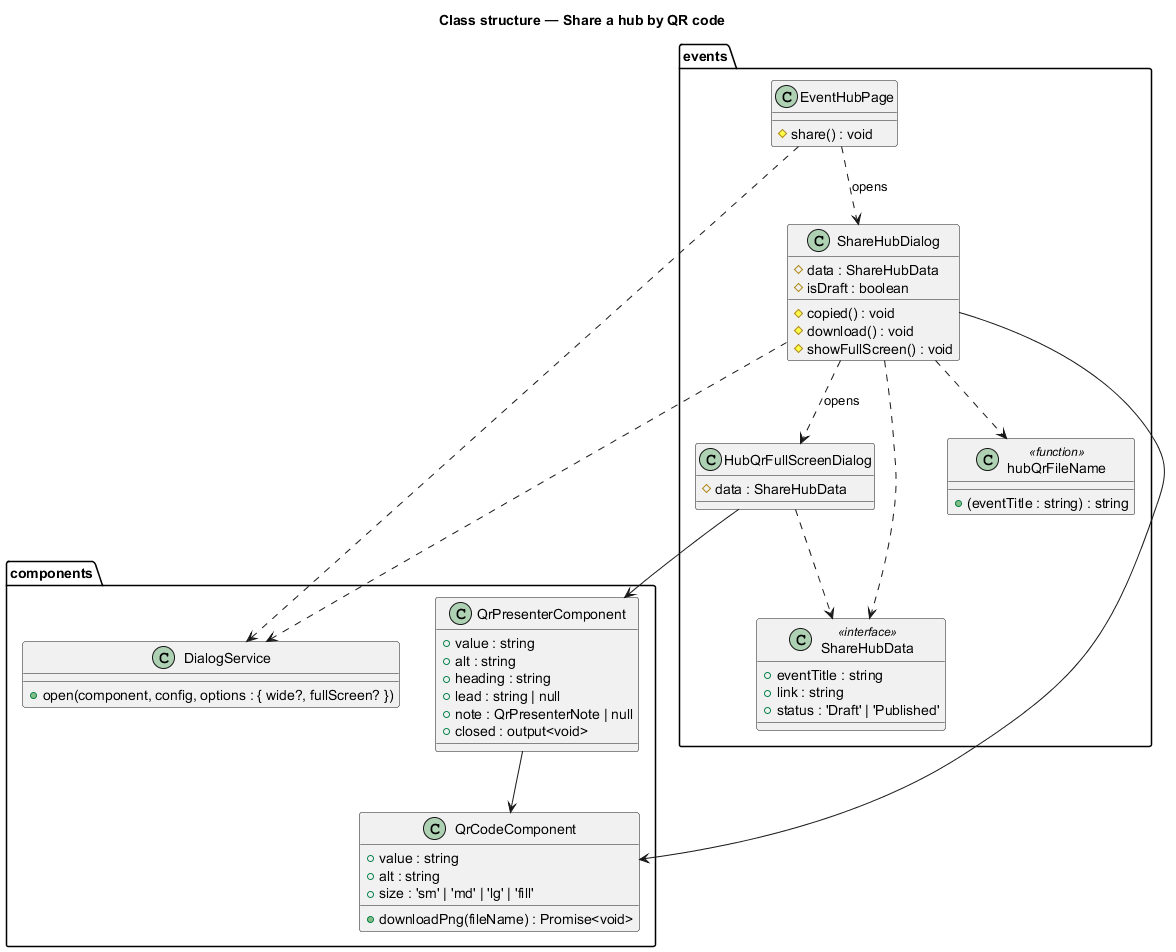

The diagram above was rendered by PlantUML. Its source (embedded in the PNG):
@startuml
title Class structure — Share a hub by QR code
package "events" {
  class EventHubPage {
    #share() : void
  }
  class ShareHubDialog {
    #data : ShareHubData
    #isDraft : boolean
    #copied() : void
    #download() : void
    #showFullScreen() : void
  }
  class HubQrFullScreenDialog {
    #data : ShareHubData
  }
  class ShareHubData <<interface>> {
    +eventTitle : string
    +link : string
    +status : 'Draft' | 'Published'
  }
  class hubQrFileName <<function>> {
    +(eventTitle : string) : string
  }
}
package "components" {
  class QrCodeComponent {
    +value : string
    +alt : string
    +size : 'sm' | 'md' | 'lg' | 'fill'
    +downloadPng(fileName) : Promise<void>
  }
  class QrPresenterComponent {
    +value : string
    +alt : string
    +heading : string
    +lead : string | null
    +note : QrPresenterNote | null
    +closed : output<void>
  }
  class DialogService {
    +open(component, config, options : { wide?, fullScreen? })
  }
}
EventHubPage ..> ShareHubDialog : opens
ShareHubDialog ..> HubQrFullScreenDialog : opens
ShareHubDialog --> QrCodeComponent
ShareHubDialog ..> hubQrFileName
HubQrFullScreenDialog --> QrPresenterComponent
QrPresenterComponent --> QrCodeComponent
ShareHubDialog ..> ShareHubData
HubQrFullScreenDialog ..> ShareHubData
EventHubPage ..> DialogService
ShareHubDialog ..> DialogService
@enduml